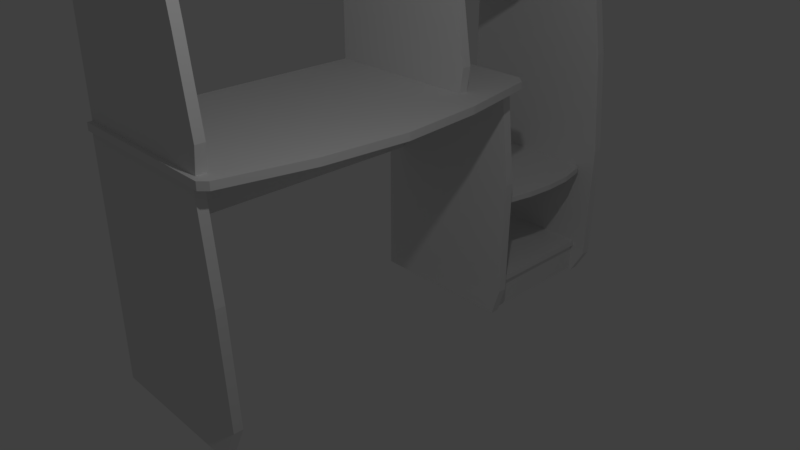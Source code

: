 # Source: ComputerTable.blend  (saved by Blender 2.79.0; exported with 4.5.12 LTS)
import bpy
from mathutils import Matrix  # noqa: F401  (used for matrix-valued properties, if any)

bpy.ops.wm.read_factory_settings(use_empty=True)
scene = bpy.context.scene
scene.name = 'Scene'

# ---- collections
col_collection_1 = bpy.data.collections.new('Collection 1'); scene.collection.children.link(col_collection_1)

# ---- materials (node trees are filled in below, after node groups)
mat_x = bpy.data.materials.new('Материал')
mat_x.alpha_threshold = 0.0
mat_x.use_transparent_shadow = False
mat_x.roughness = 0.5

# ---- material node trees

# ---- world
world_world = bpy.data.worlds.new('World'); scene.world = world_world
world_world.color = (0.05088, 0.05088, 0.05088)
world_world.use_sun_shadow = False
world_world.sun_shadow_jitter_overblur = 0.0
world_world.cycles.sampling_method = 'MANUAL'

# ---- cameras
cam_camera = bpy.data.cameras.new('Camera')
cam_camera.clip_end = 100.0
cam_camera.lens = 35.0
cam_camera.sensor_width = 32.0
cam_camera.sensor_height = 18.0
cam_camera.ortho_scale = 7.314
cam_camera.dof.focus_distance = 0.0
cam_camera.dof.aperture_fstop = 128.0

# ---- lights
light_lamp = bpy.data.lights.new('Lamp', 'POINT')
light_lamp.transmission_factor = 0.0
light_lamp.cutoff_distance = 30.0
light_lamp.energy = 100.0
light_lamp.shadow_buffer_clip_start = 1.001
light_lamp.shadow_soft_size = 0.1
light_lamp.shadow_maximum_resolution = 0.006
light_lamp.use_absolute_resolution = True

# ---- meshes
me_011 = bpy.data.meshes.new('Плоскость.011')
me_011.from_pydata([(-1.0, -1.0, 0.0), (1.102, 0.001502, 0.0), (-1.0, 1.0, 0.0), (-1.0, 1.0, -0.073), (-1.0, -1.0, -0.073), (1.087, 0.4486, 0.0), (0.8954, 1.0, 0.0), (1.0, 0.8954, 0.0), (1.0, 0.8954, -0.073), (0.8954, 1.0, -0.073), (1.0, -0.893, 0.0), (0.893, -1.0, 0.0), (0.893, -1.0, -0.073), (1.0, -0.893, -0.073), (1.074, -0.4456, 0.0), (1.087, 0.4486, -0.073), (1.102, 0.001502, -0.073), (1.074, -0.4456, -0.073), (-1.0, -1.923, 2.711), (0.5934, -0.4457, 2.711), (-1.0, 0.982, 2.711), (-1.0, 0.982, 2.835), (-1.0, -1.923, 2.835), (0.5373, 0.2466, 2.711), (0.4289, 0.982, 2.711), (0.445, 0.9388, 2.711), (0.445, 0.9388, 2.835), (0.4289, 0.982, 2.835), (0.445, -1.83, 2.711), (0.4102, -1.923, 2.711), (0.4102, -1.923, 2.835), (0.445, -1.83, 2.835), (0.5601, -1.138, 2.711), (0.5373, 0.2466, 2.835), (0.5934, -0.4457, 2.835), (0.5601, -1.138, 2.835), (0.8731, -1.002, -1.194), (0.8731, -1.002, -1.628), (0.8731, 0.9869, -1.194), (0.8731, 0.9869, -1.628), (0.9596, 0.9869, -1.194), (0.9596, -1.002, -1.194), (0.9596, -1.002, -1.628), (0.9596, 0.9869, -1.628), (-1.0, -1.0, -1.167), (1.0, -1.0, -1.167), (-1.0, 1.0, -1.167), (1.0, 1.0, -1.167), (-1.0, 1.0, -1.24), (-1.0, -1.0, -1.24), (1.0, -1.0, -1.24), (1.0, 1.0, -1.24), (-1.0, -6.071, -1.644), (1.0, -6.071, -1.644), (-1.0, -6.071, -1.322), (1.098, -5.981, -1.282), (1.124, -6.071, 0.2729), (0.9804, -6.071, 1.524), (-1.0, -6.071, 1.524), (-1.0, -6.071, 0.2729), (-1.0, -6.214, -1.322), (-1.0, -6.214, -1.644), (1.0, -6.214, -1.644), (-1.0, -6.214, 0.2729), (1.098, -6.123, -1.282), (1.124, -6.214, 0.2729), (0.9804, -6.214, 1.524), (-1.0, -6.214, 1.524), (-1.0, -0.9873, -1.644), (1.0, -0.9873, -1.644), (-1.0, -0.9873, -1.322), (1.098, -0.97, -1.282), (1.124, -0.9873, 0.2729), (0.9804, -0.9873, 1.524), (-1.0, -0.9873, 1.524), (-1.0, -0.9873, 0.2729), (-1.0, -1.13, -1.322), (-1.0, -1.13, -1.644), (1.0, -1.13, -1.644), (-1.0, -1.13, 0.2729), (1.098, -1.113, -1.282), (1.124, -1.13, 0.2729), (0.9804, -1.13, 1.524), (-1.0, -1.13, 1.524), (-1.0, -6.261, 1.614), (1.514, -3.587, 1.614), (-1.0, -0.8852, 1.614), (-1.0, -0.8852, 1.518), (-1.0, -6.261, 1.518), (1.412, -2.303, 1.614), (1.066, -0.8852, 1.614), (1.191, -1.019, 1.614), (1.191, -1.019, 1.518), (1.066, -0.8852, 1.518), (1.191, -6.155, 1.614), (1.106, -6.261, 1.614), (1.106, -6.261, 1.518), (1.191, -6.155, 1.518), (1.423, -4.871, 1.614), (1.412, -2.303, 1.518), (1.514, -3.587, 1.518), (1.423, -4.871, 1.518), (-1.0, -6.044, 4.252), (0.5934, -4.017, 4.252), (-1.0, -2.059, 4.252), (-1.0, -2.059, 4.376), (-1.0, -6.044, 4.376), (0.5373, -3.068, 4.252), (0.4289, -2.059, 4.252), (0.445, -2.118, 4.252), (0.445, -2.118, 4.376), (0.4289, -2.059, 4.376), (0.445, -5.916, 4.252), (0.4102, -6.044, 4.252), (0.4102, -6.044, 4.376), (0.445, -5.916, 4.376), (0.5601, -4.966, 4.252), (0.5373, -3.068, 4.376), (0.5934, -4.017, 4.376), (0.5601, -4.966, 4.376), (-1.0, -1.923, 4.604), (0.5934, -0.4457, 4.604), (-1.0, 0.982, 4.604), (-1.0, 0.982, 4.728), (-1.0, -1.923, 4.728), (0.5373, 0.2466, 4.604), (0.4289, 0.982, 4.604), (0.445, 0.9388, 4.604), (0.445, 0.9388, 4.728), (0.4289, 0.982, 4.728), (0.445, -1.83, 4.604), (0.4102, -1.923, 4.604), (0.4102, -1.923, 4.728), (0.445, -1.83, 4.728), (0.5601, -1.138, 4.604), (0.5373, 0.2466, 4.728), (0.5934, -0.4457, 4.728), (0.5601, -1.138, 4.728), (-1.003, -6.264, 5.32), (-1.003, -1.832, 5.32), (-1.003, -1.832, 5.424), (-1.003, -6.264, 5.424), (0.5564, -1.832, 5.32), (0.6004, -1.942, 5.32), (0.6004, -1.942, 5.424), (0.5564, -1.832, 5.424), (0.6004, -6.14, 5.32), (0.551, -6.264, 5.32), (0.551, -6.264, 5.424), (0.6004, -6.14, 5.424), (0.7891, -5.091, 5.32), (0.8171, -4.041, 5.32), (0.7807, -2.992, 5.32), (0.7807, -2.992, 5.424), (0.8171, -4.041, 5.424), (0.7891, -5.091, 5.424), (-1.0, -6.19, 1.92), (-1.0, -6.047, 5.304), (0.3618, -6.047, 5.304), (1.048, -6.19, 1.92), (1.005, -6.047, 1.598), (0.885, -6.047, 2.924), (0.6374, -6.047, 4.249), (-1.0, -6.047, 4.249), (-1.0, -6.047, 2.924), (-1.0, -6.047, 1.598), (-1.0, -6.047, 1.92), (1.048, -6.047, 1.92), (0.6374, -6.19, 4.249), (0.3618, -6.19, 5.304), (-1.0, -6.19, 5.304), (1.005, -6.19, 1.598), (0.885, -6.19, 2.924), (-1.0, -6.19, 4.249), (-1.0, -6.19, 2.924), (-1.0, -6.19, 1.598), (-1.0, -2.068, 1.92), (-1.0, -1.925, 5.304), (0.3618, -1.925, 5.304), (1.048, -2.068, 1.92), (1.005, -1.925, 1.598), (0.885, -1.925, 2.924), (0.6374, -1.925, 4.249), (-1.0, -1.925, 4.249), (-1.0, -1.925, 2.924), (-1.0, -1.925, 1.598), (-1.0, -1.925, 1.92), (1.048, -1.925, 1.92), (0.6374, -2.068, 4.249), (0.3618, -2.068, 5.304), (-1.0, -2.068, 5.304), (1.005, -2.068, 1.598), (0.885, -2.068, 2.924), (-1.0, -2.068, 4.249), (-1.0, -2.068, 2.924), (-1.0, -2.068, 1.598), (-1.0, 1.12, -1.644), (1.0, 1.12, -1.644), (-1.0, 1.12, 5.304), (0.3618, 1.12, 5.304), (-1.0, 1.12, -1.322), (1.181, 1.12, -1.322), (1.209, 1.12, 0.2729), (1.1, 1.12, 1.598), (0.885, 1.12, 2.924), (0.6374, 1.12, 4.249), (-1.0, 1.12, 4.249), (-1.0, 1.12, 2.924), (-1.0, 1.12, 1.598), (-1.0, 1.12, 0.2729), (-1.0, 0.9777, -1.322), (-1.0, 0.9777, -1.644), (1.0, 0.9777, -1.644), (0.6374, 0.9777, 4.249), (0.3618, 0.9777, 5.304), (-1.0, 0.9777, 5.304), (-1.0, 0.9777, 0.2729), (1.181, 0.9777, -1.322), (1.209, 0.9777, 0.2729), (1.1, 0.9777, 1.598), (0.885, 0.9777, 2.924), (-1.0, 0.9777, 4.249), (-1.0, 0.9777, 2.924), (-1.0, 0.9777, 1.598), (-0.7404, -0.9873, -1.644), (-0.7277, -0.9851, -1.317), (-0.7243, -0.9873, 0.2729), (-0.743, -0.9873, 1.524), (-0.7404, -1.13, -1.644), (-0.7277, -1.128, -1.317), (-0.7243, -1.13, 0.2729), (-0.743, -1.13, 1.524), (-0.8111, -0.9858, -1.319), (-0.8087, -0.9873, 0.2729), (-0.8217, -0.9873, 1.524), (-0.8111, -1.128, -1.319), (-0.8087, -1.13, 0.2729), (-0.8217, -1.13, 1.524), (-0.8199, -0.9873, -1.644), (-0.8199, -1.13, -1.644), (-0.7243, -6.137, 0.2729), (-0.743, -6.137, 1.524), (-0.8087, -6.137, 0.2729), (-0.8217, -6.137, 1.524)], [], [(6, 9, 3, 2), (5, 15, 8, 7), (0, 4, 12, 11), (2, 3, 4, 0), (10, 13, 17, 14), (6, 7, 8, 9), (4, 3, 9, 8, 15, 16, 17, 13, 12), (10, 11, 12, 13), (0, 11, 10, 14, 1, 5, 7, 6, 2), (14, 17, 16, 1), (1, 16, 15, 5), (24, 20, 21, 27), (28, 32, 35, 31), (23, 25, 26, 33), (18, 29, 30, 22), (20, 18, 22, 21), (26, 25, 24, 27), (22, 30, 31, 35, 34, 33, 26, 27, 21), (28, 31, 30, 29), (18, 20, 24, 25, 23, 19, 32, 28, 29), (32, 19, 34, 35), (19, 23, 33, 34), (36, 38, 39, 37), (41, 42, 43, 40), (39, 38, 40, 43), (36, 37, 42, 41), (37, 39, 43, 42), (38, 36, 41, 40), (44, 45, 47, 46), (49, 48, 51, 50), (44, 49, 50, 45), (45, 50, 51, 47), (46, 48, 49, 44), (47, 51, 48, 46), (52, 54, 55, 53), (54, 59, 56, 55), (59, 58, 57, 56), (61, 62, 64, 60), (60, 64, 65, 63), (63, 65, 66, 67), (58, 59, 63, 67), (55, 56, 65, 64), (54, 52, 61, 60), (56, 57, 66, 65), (52, 53, 62, 61), (58, 67, 66, 57), (59, 54, 60, 63), (53, 55, 64, 62), (224, 225, 71, 69), (225, 226, 72, 71), (226, 227, 73, 72), (228, 78, 80, 229), (229, 80, 81, 230), (230, 81, 82, 231), (74, 75, 79, 83), (71, 72, 81, 80), (70, 68, 77, 76), (72, 73, 82, 81), (224, 69, 78, 228), (227, 231, 82, 73), (75, 70, 76, 79), (69, 71, 80, 78), (90, 93, 87, 86), (94, 97, 101, 98), (89, 99, 92, 91), (84, 88, 96, 95), (86, 87, 88, 84), (92, 93, 90, 91), (88, 87, 93, 92, 99, 100, 101, 97, 96), (94, 95, 96, 97), (84, 95, 94, 98, 85, 89, 91, 90, 86), (98, 101, 100, 85), (85, 100, 99, 89), (108, 104, 105, 111), (112, 116, 119, 115), (107, 109, 110, 117), (102, 113, 114, 106), (104, 102, 106, 105), (110, 109, 108, 111), (106, 114, 115, 119, 118, 117, 110, 111, 105), (112, 115, 114, 113), (102, 104, 108, 109, 107, 103, 116, 112, 113), (116, 103, 118, 119), (103, 107, 117, 118), (126, 122, 123, 129), (130, 134, 137, 133), (125, 127, 128, 135), (120, 131, 132, 124), (122, 120, 124, 123), (128, 127, 126, 129), (124, 132, 133, 137, 136, 135, 128, 129, 123), (130, 133, 132, 131), (120, 122, 126, 127, 125, 121, 134, 130, 131), (134, 121, 136, 137), (121, 125, 135, 136), (142, 139, 140, 145), (141, 148, 149, 155, 154, 153, 144, 145, 140), (139, 138, 141, 140), (152, 143, 144, 153), (142, 145, 144, 143), (138, 139, 142, 143, 152, 151, 150, 146, 147), (148, 147, 146, 149), (138, 147, 148, 141), (146, 150, 155, 149), (150, 151, 154, 155), (151, 152, 153, 154), (163, 157, 158, 162), (165, 166, 167, 160), (166, 164, 161, 167), (164, 163, 162, 161), (173, 168, 169, 170), (175, 171, 159, 156), (156, 159, 172, 174), (174, 172, 168, 173), (165, 160, 171, 175), (160, 167, 159, 171), (167, 161, 172, 159), (162, 158, 169, 168), (161, 162, 168, 172), (158, 157, 170, 169), (157, 163, 173, 170), (163, 164, 174, 173), (164, 166, 156, 174), (166, 165, 175, 156), (183, 177, 178, 182), (185, 186, 187, 180), (186, 184, 181, 187), (184, 183, 182, 181), (193, 188, 189, 190), (195, 191, 179, 176), (176, 179, 192, 194), (194, 192, 188, 193), (185, 180, 191, 195), (180, 187, 179, 191), (187, 181, 192, 179), (182, 178, 189, 188), (181, 182, 188, 192), (178, 177, 190, 189), (177, 183, 193, 190), (183, 184, 194, 193), (184, 186, 176, 194), (186, 185, 195, 176), (206, 198, 199, 205), (196, 200, 201, 197), (200, 209, 202, 201), (209, 208, 203, 202), (208, 207, 204, 203), (207, 206, 205, 204), (221, 213, 214, 215), (211, 212, 217, 210), (210, 217, 218, 216), (216, 218, 219, 223), (223, 219, 220, 222), (222, 220, 213, 221), (208, 209, 216, 223), (201, 202, 218, 217), (200, 196, 211, 210), (202, 203, 219, 218), (196, 197, 212, 211), (203, 204, 220, 219), (205, 199, 214, 213), (204, 205, 213, 220), (199, 198, 215, 214), (198, 206, 221, 215), (209, 200, 210, 216), (206, 207, 222, 221), (197, 201, 217, 212), (207, 208, 223, 222), (234, 237, 231, 227), (238, 224, 228, 239), (236, 230, 240, 242), (235, 229, 230, 236), (239, 228, 229, 235), (233, 234, 227, 226), (232, 233, 226, 225), (238, 232, 225, 224), (68, 70, 232, 238), (70, 75, 233, 232), (75, 74, 234, 233), (77, 239, 235, 76), (76, 235, 236, 79), (79, 236, 237, 83), (68, 238, 239, 77), (74, 83, 237, 234), (242, 240, 241, 243), (237, 236, 242, 243), (230, 231, 241, 240), (231, 237, 243, 241)])
_uv = me_011.uv_layers.new(name='UVКарта')
_uv.uv.foreach_set('vector', [0.7178, 0.8051, 0.7178, 0.8015, 0.6233, 0.8015, 0.6233, 0.8051, 0.7478, 0.8051, 0.7478, 0.8015, 0.7252, 0.8015, 0.7252, 0.8051, 0.5237, 0.8051, 0.5237, 0.8015, 0.4294, 0.8015, 0.4294, 0.8051, 0.6233, 0.8051, 0.6233, 0.8015, 0.5237, 0.8015, 0.5237, 0.8051, 0.4218, 0.8051, 0.4218, 0.8015, 0.3992, 0.8015, 0.3992, 0.8051, 0.7178, 0.8051, 0.7252, 0.8051, 0.7252, 0.8015, 0.7178, 0.8015, 0.5844, 0.006674, 0.4849, 0.0004703, 0.479, 0.09473, 0.4839, 0.1003, 0.5058, 0.106, 0.528, 0.1081, 0.5504, 0.1081, 0.5728, 0.1058, 0.5785, 0.1008, 0.4218, 0.8051, 0.4294, 0.8051, 0.4294, 0.8015, 0.4218, 0.8015, 0.5844, 0.2131, 0.5785, 0.119, 0.5728, 0.114, 0.5504, 0.1117, 0.528, 0.1117, 0.5058, 0.1138, 0.4839, 0.1195, 0.479, 0.1251, 0.4849, 0.2193, 0.5504, 0.1117, 0.5504, 0.1081, 0.528, 0.1081, 0.528, 0.1117, 0.7701, 0.8051, 0.7701, 0.8015, 0.7478, 0.8015, 0.7478, 0.8051, 0.3612, 0.8077, 0.29, 0.8077, 0.29, 0.8015, 0.3612, 0.8015, 0.06998, 0.8077, 0.03501, 0.8077, 0.03501, 0.8015, 0.06998, 0.8015, 0.3983, 0.8077, 0.3635, 0.8077, 0.3635, 0.8015, 0.3983, 0.8015, 0.1452, 0.8077, 0.07493, 0.8077, 0.07493, 0.8015, 0.1452, 0.8015, 0.29, 0.8077, 0.1452, 0.8077, 0.1452, 0.8015, 0.29, 0.8015, 0.3635, 0.8015, 0.3635, 0.8077, 0.3612, 0.8077, 0.3612, 0.8015, 0.4582, 0.4505, 0.4525, 0.3808, 0.457, 0.3787, 0.4907, 0.3703, 0.5248, 0.3659, 0.5592, 0.3659, 0.5937, 0.3677, 0.5974, 0.3687, 0.6027, 0.4398, 0.06998, 0.8077, 0.06998, 0.8015, 0.07493, 0.8015, 0.07493, 0.8077, 0.4582, 0.2751, 0.6017, 0.2857, 0.5965, 0.3563, 0.5937, 0.3579, 0.5592, 0.3597, 0.5248, 0.3597, 0.4907, 0.3553, 0.457, 0.3469, 0.4525, 0.3448, 0.03501, 0.8077, 0.0004703, 0.8077, 0.0004703, 0.8015, 0.03501, 0.8015, 0.5248, 0.3597, 0.5592, 0.3597, 0.5592, 0.3659, 0.5248, 0.3659, 0.6252, 0.3959, 0.7243, 0.3959, 0.7243, 0.4175, 0.6252, 0.4175, 0.6252, 0.3916, 0.6252, 0.37, 0.7243, 0.37, 0.7243, 0.3916, 0.7459, 0.3959, 0.7243, 0.3959, 0.7243, 0.3916, 0.7459, 0.3916, 0.6252, 0.3959, 0.6036, 0.3959, 0.6036, 0.3916, 0.6252, 0.3916, 0.2287, 0.4766, 0.3278, 0.4766, 0.3278, 0.4809, 0.2287, 0.4809, 0.7243, 0.3959, 0.6252, 0.3959, 0.6252, 0.3916, 0.7243, 0.3916, 0.1001, 0.5543, 0.0004704, 0.5543, 0.0004703, 0.654, 0.1001, 0.654, 0.1038, 0.5543, 0.1038, 0.654, 0.2034, 0.654, 0.2034, 0.5543, 0.6982, 0.8097, 0.6982, 0.806, 0.5985, 0.806, 0.5985, 0.8097, 0.5985, 0.8097, 0.5985, 0.806, 0.4989, 0.806, 0.4989, 0.8097, 0.1001, 0.654, 0.1038, 0.654, 0.1038, 0.5543, 0.1001, 0.5543, 0.4989, 0.8097, 0.4989, 0.806, 0.3992, 0.806, 0.3992, 0.8097, 0.2044, 0.7536, 0.2044, 0.7376, 0.309, 0.735, 0.304, 0.7536, 0.2044, 0.5543, 0.2838, 0.5558, 0.282, 0.6617, 0.2044, 0.659, 0.2838, 0.5558, 0.3462, 0.5569, 0.3444, 0.6556, 0.282, 0.6617, 0.2044, 0.7607, 0.304, 0.7607, 0.309, 0.7793, 0.2044, 0.7767, 0.5853, 0.0004703, 0.6899, 0.002334, 0.6913, 0.07996, 0.5854, 0.07996, 0.5854, 0.07996, 0.6913, 0.07996, 0.6841, 0.1423, 0.5854, 0.1423, 0.666, 0.4255, 0.6036, 0.4255, 0.6036, 0.4184, 0.666, 0.4184, 0.3685, 0.4685, 0.364, 0.546, 0.3569, 0.546, 0.3614, 0.4685, 0.7337, 0.2896, 0.7337, 0.2735, 0.7408, 0.2735, 0.7408, 0.2896, 0.364, 0.546, 0.364, 0.6088, 0.3569, 0.6088, 0.3569, 0.546, 0.2044, 0.7536, 0.304, 0.7536, 0.304, 0.7607, 0.2044, 0.7607, 0.666, 0.4255, 0.666, 0.4184, 0.7647, 0.4184, 0.7647, 0.4255, 0.7337, 0.369, 0.7337, 0.2896, 0.7408, 0.2896, 0.7408, 0.369, 0.304, 0.7536, 0.3227, 0.7491, 0.3227, 0.7562, 0.304, 0.7607, 0.4525, 0.7015, 0.4688, 0.7021, 0.4706, 0.7931, 0.4525, 0.7882, 0.4688, 0.7021, 0.548, 0.7023, 0.5481, 0.7944, 0.4706, 0.7931, 0.7755, 0.6465, 0.7131, 0.6474, 0.7131, 0.5616, 0.7755, 0.5544, 0.5498, 0.6885, 0.6365, 0.69, 0.6411, 0.7081, 0.5502, 0.7048, 0.5502, 0.7048, 0.6411, 0.7081, 0.6411, 0.7856, 0.549, 0.784, 0.25, 0.491, 0.3421, 0.4896, 0.3358, 0.5521, 0.25, 0.5534, 0.7691, 0.4219, 0.7691, 0.3596, 0.7762, 0.3596, 0.7762, 0.4219, 0.3559, 0.5739, 0.3551, 0.6514, 0.3479, 0.6514, 0.3488, 0.5739, 0.7691, 0.2801, 0.7691, 0.264, 0.7762, 0.264, 0.7762, 0.2801, 0.7523, 0.4336, 0.6895, 0.4336, 0.6895, 0.4265, 0.7523, 0.4265, 0.3551, 0.4685, 0.3551, 0.5553, 0.3479, 0.5553, 0.3479, 0.4685, 0.6036, 0.4336, 0.6036, 0.4265, 0.6895, 0.4265, 0.6895, 0.4336, 0.7691, 0.3596, 0.7691, 0.2801, 0.7762, 0.2801, 0.7762, 0.3596, 0.3551, 0.5553, 0.3559, 0.5739, 0.3488, 0.5739, 0.3479, 0.5553, 0.8235, 0.2631, 0.8235, 0.2583, 0.7205, 0.2583, 0.7205, 0.2631, 0.3409, 0.2631, 0.3409, 0.2583, 0.2759, 0.2583, 0.2759, 0.2631, 0.8975, 0.2631, 0.8975, 0.2583, 0.8326, 0.2583, 0.8326, 0.2631, 0.4526, 0.2631, 0.4526, 0.2583, 0.3477, 0.2583, 0.3477, 0.2631, 0.7205, 0.2631, 0.7205, 0.2583, 0.4526, 0.2583, 0.4526, 0.2631, 0.8326, 0.2583, 0.8235, 0.2583, 0.8235, 0.2631, 0.8326, 0.2631, 0.0004703, 0.2553, 0.2677, 0.2742, 0.275, 0.1715, 0.2687, 0.1648, 0.2057, 0.1493, 0.1422, 0.1397, 0.07811, 0.1397, 0.01348, 0.1467, 0.007883, 0.1506, 0.3409, 0.2631, 0.3477, 0.2631, 0.3477, 0.2583, 0.3409, 0.2583, 0.0004706, 0.01939, 0.007883, 0.1241, 0.01348, 0.1279, 0.07811, 0.1349, 0.1422, 0.1349, 0.2057, 0.1253, 0.2687, 0.1098, 0.275, 0.1031, 0.2677, 0.0004703, 0.07811, 0.1349, 0.07811, 0.1397, 0.1422, 0.1397, 0.1422, 0.1349, 0.9617, 0.2631, 0.9617, 0.2583, 0.8975, 0.2583, 0.8975, 0.2631, 0.6702, 0.2702, 0.599, 0.2702, 0.599, 0.264, 0.6702, 0.264, 0.3236, 0.2702, 0.2759, 0.2702, 0.2759, 0.264, 0.3236, 0.264, 0.7208, 0.2702, 0.6732, 0.2702, 0.6732, 0.264, 0.7208, 0.264, 0.4004, 0.2702, 0.3302, 0.2702, 0.3302, 0.264, 0.4004, 0.264, 0.599, 0.2702, 0.4004, 0.2702, 0.4004, 0.264, 0.599, 0.264, 0.6732, 0.264, 0.6732, 0.2702, 0.6702, 0.2702, 0.6702, 0.264, 0.2759, 0.1654, 0.2783, 0.09589, 0.2847, 0.0944, 0.3317, 0.09036, 0.3786, 0.09036, 0.4253, 0.09477, 0.472, 0.101, 0.4781, 0.1029, 0.4749, 0.1743, 0.3236, 0.2702, 0.3236, 0.264, 0.3302, 0.264, 0.3302, 0.2702, 0.2759, 0.009143, 0.4724, 0.0004703, 0.4755, 0.07092, 0.472, 0.07362, 0.4253, 0.07982, 0.3786, 0.08423, 0.3317, 0.08423, 0.2847, 0.08019, 0.2783, 0.0787, 0.3317, 0.08423, 0.3786, 0.08423, 0.3786, 0.09036, 0.3317, 0.09036, 0.7682, 0.2702, 0.7208, 0.2702, 0.7208, 0.264, 0.7682, 0.264, 0.3267, 0.8005, 0.2555, 0.8005, 0.2555, 0.7943, 0.3267, 0.7943, 0.03544, 0.8005, 0.0004703, 0.8005, 0.0004703, 0.7943, 0.03544, 0.7943, 0.3637, 0.8005, 0.3289, 0.8005, 0.3289, 0.7943, 0.3637, 0.7943, 0.1107, 0.8005, 0.0404, 0.8005, 0.0404, 0.7943, 0.1107, 0.7943, 0.2555, 0.8005, 0.1107, 0.8005, 0.1107, 0.7943, 0.2555, 0.7943, 0.3289, 0.7943, 0.3289, 0.8005, 0.3267, 0.8005, 0.3267, 0.7943, 0.4525, 0.6162, 0.4559, 0.5464, 0.4606, 0.5449, 0.4951, 0.5409, 0.5294, 0.5409, 0.5636, 0.5453, 0.5976, 0.5515, 0.6011, 0.553, 0.5972, 0.6242, 0.03544, 0.8005, 0.03544, 0.7943, 0.0404, 0.7943, 0.0404, 0.8005, 0.4525, 0.4594, 0.5963, 0.4514, 0.6002, 0.5221, 0.5976, 0.5241, 0.5636, 0.5303, 0.5294, 0.5347, 0.4951, 0.5347, 0.4606, 0.5306, 0.4559, 0.5292, 0.4951, 0.5347, 0.5294, 0.5347, 0.5294, 0.5409, 0.4951, 0.5409, 0.3984, 0.8005, 0.3637, 0.8005, 0.3637, 0.7943, 0.3984, 0.7943, 0.8882, 0.8005, 0.8105, 0.8005, 0.8105, 0.7953, 0.8882, 0.7953, 0.2287, 0.4616, 0.2308, 0.3842, 0.237, 0.3819, 0.2895, 0.3739, 0.3418, 0.3739, 0.394, 0.3771, 0.446, 0.3875, 0.4516, 0.3899, 0.4495, 0.4676, 0.8105, 0.8005, 0.5897, 0.8005, 0.5897, 0.7953, 0.8105, 0.7953, 0.9472, 0.8005, 0.8941, 0.8005, 0.8941, 0.7953, 0.9472, 0.7953, 0.8882, 0.8005, 0.8882, 0.7953, 0.8941, 0.7953, 0.8941, 0.8005, 0.2287, 0.2811, 0.4493, 0.2751, 0.4514, 0.3527, 0.446, 0.3552, 0.394, 0.3656, 0.3418, 0.3688, 0.2895, 0.3688, 0.237, 0.3608, 0.2308, 0.3585, 0.5123, 0.7953, 0.5123, 0.8005, 0.5057, 0.8005, 0.5057, 0.7953, 0.5897, 0.8005, 0.5123, 0.8005, 0.5123, 0.7953, 0.5897, 0.7953, 0.5057, 0.8005, 0.4525, 0.8005, 0.4525, 0.7953, 0.5057, 0.7953, 0.2895, 0.3688, 0.3418, 0.3688, 0.3418, 0.3739, 0.2895, 0.3739, 0.9995, 0.8005, 0.9472, 0.8005, 0.9472, 0.7953, 0.9995, 0.7953, 0.3694, 0.6832, 0.3561, 0.7341, 0.2904, 0.717, 0.2904, 0.6626, 0.4516, 0.7633, 0.4355, 0.7633, 0.4355, 0.6613, 0.4516, 0.6634, 0.4355, 0.7633, 0.3855, 0.7633, 0.3855, 0.6694, 0.4355, 0.6613, 0.4677, 0.1925, 0.4555, 0.2574, 0.3753, 0.2424, 0.3753, 0.1752, 0.2044, 0.6832, 0.2833, 0.6626, 0.2833, 0.717, 0.2177, 0.7341, 0.0004703, 0.7273, 0.1004, 0.7273, 0.1025, 0.7434, 0.0004703, 0.7434, 0.0004703, 0.7434, 0.1025, 0.7434, 0.0944, 0.7934, 0.0004703, 0.7934, 0.2759, 0.1925, 0.3682, 0.1752, 0.3682, 0.2424, 0.288, 0.2574, 0.9626, 0.3582, 0.9626, 0.2583, 0.9697, 0.2583, 0.9697, 0.3582, 0.4757, 0.1752, 0.4757, 0.1914, 0.4686, 0.1914, 0.4686, 0.1752, 0.4757, 0.1914, 0.4757, 0.2421, 0.4686, 0.2421, 0.4686, 0.1914, 0.2904, 0.6626, 0.2904, 0.717, 0.2833, 0.717, 0.2833, 0.6626, 0.3753, 0.1752, 0.3753, 0.2424, 0.3682, 0.2424, 0.3682, 0.1752, 0.9626, 0.6107, 0.9626, 0.5429, 0.9697, 0.5429, 0.9697, 0.6107, 0.9626, 0.5429, 0.9626, 0.4903, 0.9697, 0.4903, 0.9697, 0.5429, 0.9626, 0.4903, 0.9626, 0.4243, 0.9697, 0.4243, 0.9697, 0.4903, 0.9626, 0.4243, 0.9626, 0.3743, 0.9697, 0.3743, 0.9697, 0.4243, 0.9626, 0.3743, 0.9626, 0.3582, 0.9697, 0.3582, 0.9697, 0.3743, 0.1655, 0.6755, 0.1522, 0.7264, 0.08653, 0.7093, 0.08653, 0.6549, 0.7791, 0.5535, 0.7631, 0.5535, 0.7631, 0.4514, 0.7791, 0.4536, 0.7631, 0.5535, 0.7131, 0.5535, 0.7131, 0.4595, 0.7631, 0.4514, 0.4343, 0.6603, 0.3694, 0.6482, 0.3844, 0.568, 0.4516, 0.568, 0.0004703, 0.6755, 0.07942, 0.6549, 0.07942, 0.7093, 0.01376, 0.7264, 0.642, 0.6885, 0.7419, 0.6885, 0.7441, 0.7046, 0.642, 0.7046, 0.642, 0.7046, 0.7441, 0.7046, 0.736, 0.7546, 0.642, 0.7546, 0.4343, 0.4685, 0.4516, 0.5609, 0.3844, 0.5609, 0.3694, 0.4807, 0.2447, 0.4685, 0.3446, 0.4685, 0.3446, 0.4757, 0.2447, 0.4757, 0.1735, 0.6549, 0.1735, 0.6711, 0.1664, 0.6711, 0.1664, 0.6549, 0.1735, 0.6711, 0.1735, 0.7217, 0.1664, 0.7217, 0.1664, 0.6711, 0.08653, 0.6549, 0.08653, 0.7093, 0.07942, 0.7093, 0.07942, 0.6549, 0.4516, 0.568, 0.3844, 0.568, 0.3844, 0.5609, 0.4516, 0.5609, 0.7801, 0.6879, 0.7801, 0.6201, 0.7872, 0.6201, 0.7872, 0.6879, 0.7801, 0.6201, 0.7801, 0.5675, 0.7872, 0.5675, 0.7872, 0.6201, 0.7801, 0.5675, 0.7801, 0.5014, 0.7872, 0.5014, 0.7872, 0.5675, 0.7801, 0.5014, 0.7801, 0.4514, 0.7872, 0.4514, 0.7872, 0.5014, 0.2287, 0.4685, 0.2447, 0.4685, 0.2447, 0.4757, 0.2287, 0.4757, 0.6562, 0.369, 0.6036, 0.369, 0.6036, 0.3012, 0.6562, 0.2874, 0.02367, 0.3423, 0.01582, 0.3283, 0.1106, 0.2751, 0.1106, 0.2935, 0.1106, 0.4092, 0.1106, 0.4887, 0.0004703, 0.4887, 0.001889, 0.4092, 0.7174, 0.2533, 0.6513, 0.2533, 0.6513, 0.1487, 0.7174, 0.1433, 0.6513, 0.2533, 0.5853, 0.2533, 0.5853, 0.1594, 0.6513, 0.1487, 0.7222, 0.369, 0.6562, 0.369, 0.6562, 0.2874, 0.7222, 0.2751, 0.6922, 0.06651, 0.7738, 0.06651, 0.7601, 0.1191, 0.6922, 0.1191, 0.2046, 0.3423, 0.1177, 0.2935, 0.1177, 0.2751, 0.2124, 0.3283, 0.1177, 0.4092, 0.2263, 0.4092, 0.2278, 0.4887, 0.1177, 0.4887, 0.6021, 0.4514, 0.7122, 0.4514, 0.7067, 0.5175, 0.6021, 0.5175, 0.6021, 0.5175, 0.7067, 0.5175, 0.696, 0.5835, 0.6021, 0.5835, 0.6922, 0.0004703, 0.7861, 0.0004703, 0.7738, 0.06651, 0.6922, 0.06651, 0.7183, 0.1873, 0.7183, 0.1213, 0.7254, 0.1213, 0.7254, 0.1873, 0.754, 0.2717, 0.754, 0.3512, 0.7469, 0.3512, 0.7469, 0.2717, 0.1106, 0.4092, 0.1106, 0.3932, 0.1177, 0.3932, 0.1177, 0.4092, 0.754, 0.3512, 0.754, 0.4175, 0.7469, 0.4175, 0.7469, 0.3512, 0.1106, 0.3932, 0.1106, 0.2935, 0.1177, 0.2935, 0.1177, 0.3932, 0.762, 0.2717, 0.762, 0.3386, 0.7549, 0.3386, 0.7549, 0.2717, 0.7258, 0.4416, 0.6715, 0.4416, 0.6715, 0.4345, 0.7258, 0.4345, 0.762, 0.3386, 0.762, 0.4058, 0.7549, 0.4058, 0.7549, 0.3386, 0.6715, 0.4416, 0.6036, 0.4416, 0.6036, 0.4345, 0.6715, 0.4345, 0.7264, 0.2399, 0.7264, 0.1873, 0.7335, 0.1873, 0.7335, 0.2399, 0.1106, 0.4887, 0.1106, 0.4092, 0.1177, 0.4092, 0.1177, 0.4887, 0.7264, 0.1873, 0.7264, 0.1213, 0.7335, 0.1213, 0.7335, 0.1873, 0.1106, 0.2935, 0.1106, 0.2751, 0.1177, 0.2751, 0.1177, 0.2935, 0.7183, 0.2533, 0.7183, 0.1873, 0.7254, 0.1873, 0.7254, 0.2533, 0.7691, 0.4308, 0.7762, 0.4308, 0.7762, 0.4347, 0.7691, 0.4347, 0.4776, 0.243, 0.4815, 0.243, 0.4815, 0.2501, 0.4776, 0.2501, 0.3475, 0.789, 0.3475, 0.7933, 0.1034, 0.7934, 0.1034, 0.7891, 0.4278, 0.7889, 0.4277, 0.7931, 0.3475, 0.7933, 0.3475, 0.789, 0.4442, 0.7884, 0.4442, 0.7924, 0.4277, 0.7931, 0.4278, 0.7889, 0.7755, 0.6507, 0.7131, 0.6514, 0.7131, 0.6474, 0.7755, 0.6465, 0.4687, 0.6979, 0.548, 0.6981, 0.548, 0.7023, 0.4688, 0.7021, 0.4525, 0.6975, 0.4687, 0.6979, 0.4688, 0.7021, 0.4525, 0.7015, 0.4525, 0.6885, 0.4686, 0.6885, 0.4687, 0.6979, 0.4525, 0.6975, 0.4686, 0.6885, 0.548, 0.6885, 0.548, 0.6981, 0.4687, 0.6979, 0.7755, 0.6603, 0.7131, 0.6602, 0.7131, 0.6514, 0.7755, 0.6507, 0.7232, 0.2735, 0.7322, 0.2735, 0.7326, 0.2897, 0.7232, 0.2896, 0.7232, 0.2896, 0.7326, 0.2897, 0.7327, 0.369, 0.7232, 0.369, 0.7115, 0.6875, 0.702, 0.6876, 0.702, 0.6252, 0.7109, 0.6251, 0.4686, 0.243, 0.4776, 0.243, 0.4776, 0.2501, 0.4686, 0.2501, 0.7691, 0.4219, 0.7762, 0.4219, 0.7762, 0.4308, 0.7691, 0.4308, 0.1034, 0.7868, 0.1034, 0.7824, 0.1684, 0.7834, 0.1684, 0.7875, 0.702, 0.6252, 0.702, 0.6876, 0.4525, 0.6875, 0.4525, 0.6251, 0.25, 0.491, 0.25, 0.5534, 0.0004703, 0.5534, 0.0004703, 0.491, 0.4026, 0.783, 0.4026, 0.7871, 0.1684, 0.7875, 0.1684, 0.7834])
me_011.materials.append(mat_x)
me_011.use_remesh_preserve_volume = False
me_011.use_remesh_preserve_attributes = False
me_011.use_mirror_vertex_groups = False
me_011.update()

# ---- objects
ob_011 = bpy.data.objects.new('Плоскость.011', me_011)
ob_lamp = bpy.data.objects.new('Lamp', light_lamp)
ob_camera = bpy.data.objects.new('Camera', cam_camera)

# ---- transforms, parenting, visibility, modifiers, constraints
ob_011.location = (0.0, 2.248, 0.6439)
ob_011.scale = (1.0, 0.8338, 1.0)
ob_011.lineart.crease_threshold = 0.0
ob_lamp.location = (4.076, -2.513, 5.904)
ob_lamp.rotation_euler = (0.6503, 0.05522, 1.866)
ob_lamp.lock_rotations_4d = False
ob_lamp.empty_display_type = 'ARROWS'
ob_lamp.color = (0.0, 0.0, 0.0, 0.0)
ob_lamp.lineart.crease_threshold = 0.0
ob_camera.location = (7.481, -6.508, 5.344)
ob_camera.rotation_euler = (1.109, 0.0, 0.8149)
ob_camera.lock_rotations_4d = False
ob_camera.empty_display_type = 'ARROWS'
ob_camera.color = (0.0, 0.0, 0.0, 0.0)
ob_camera.display_type = 'WIRE'
ob_camera.lineart.crease_threshold = 0.0

# ---- collection membership
col_collection_1.objects.link(ob_011)
col_collection_1.objects.link(ob_lamp)
col_collection_1.objects.link(ob_camera)

# ---- scene / render settings (as saved in the file)
scene.camera = ob_camera
scene.frame_start = 1; scene.frame_end = 250; scene.frame_set(1)
scene.render.engine = 'BLENDER_EEVEE_NEXT'
scene.render.resolution_percentage = 50
scene.render.dither_intensity = 0.0
scene.cycles.use_denoising = False
scene.cycles.samples = 128
scene.cycles.sampling_pattern = 'TABULATED_SOBOL'
scene.cycles.use_adaptive_sampling = False
scene.cycles.use_light_tree = False
scene.cycles.blur_glossy = 0.0
scene.cycles.sample_clamp_indirect = 0.0
scene.view_settings.view_transform = 'Standard'
bpy.context.view_layer.update()
